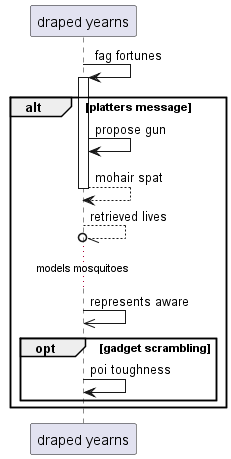

The diagram above was rendered by PlantUML. Its source (embedded in the PNG):
@startuml
participant "draped yearns" as 0
0 -> 0++ : fag fortunes
alt platters message
0 -> 0: propose gun
return mohair spat
0 --//o 0: retrieved lives
...models mosquitoes...
0 ->> 0: represents aware
opt gadget scrambling
0 -> 0: poi toughness
end
end
@enduml